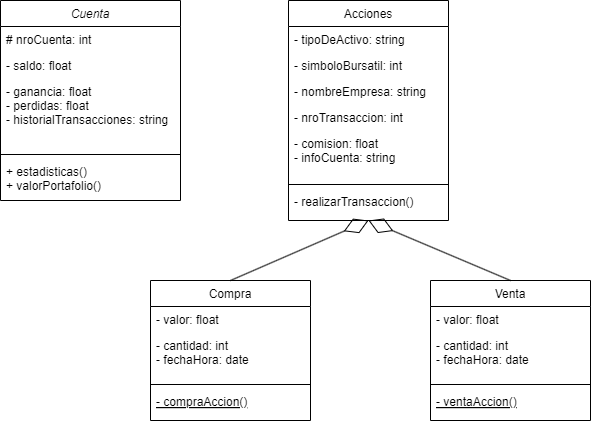

The diagram above was exported from draw.io. Its source (the exported page's mxGraphModel, read from the mxfile embedded in the PNG):
<mxGraphModel dx="1235" dy="614" grid="1" gridSize="10" guides="1" tooltips="1" connect="1" arrows="1" fold="1" page="1" pageScale="1" pageWidth="827" pageHeight="1169" math="0" shadow="0">
  <root>
    <mxCell id="WIyWlLk6GJQsqaUBKTNV-0" />
    <mxCell id="WIyWlLk6GJQsqaUBKTNV-1" parent="WIyWlLk6GJQsqaUBKTNV-0" />
    <mxCell id="zkfFHV4jXpPFQw0GAbJ--0" value="Cuenta" style="swimlane;fontStyle=2;align=center;verticalAlign=top;childLayout=stackLayout;horizontal=1;startSize=26;horizontalStack=0;resizeParent=1;resizeLast=0;collapsible=1;marginBottom=0;rounded=0;shadow=0;strokeWidth=1;" parent="WIyWlLk6GJQsqaUBKTNV-1" vertex="1">
      <mxGeometry x="220" y="120" width="180" height="200" as="geometry">
        <mxRectangle x="230" y="140" width="160" height="26" as="alternateBounds" />
      </mxGeometry>
    </mxCell>
    <mxCell id="zkfFHV4jXpPFQw0GAbJ--1" value="# nroCuenta: int" style="text;align=left;verticalAlign=top;spacingLeft=4;spacingRight=4;overflow=hidden;rotatable=0;points=[[0,0.5],[1,0.5]];portConstraint=eastwest;" parent="zkfFHV4jXpPFQw0GAbJ--0" vertex="1">
      <mxGeometry y="26" width="180" height="26" as="geometry" />
    </mxCell>
    <mxCell id="zkfFHV4jXpPFQw0GAbJ--2" value="- saldo: float" style="text;align=left;verticalAlign=top;spacingLeft=4;spacingRight=4;overflow=hidden;rotatable=0;points=[[0,0.5],[1,0.5]];portConstraint=eastwest;rounded=0;shadow=0;html=0;" parent="zkfFHV4jXpPFQw0GAbJ--0" vertex="1">
      <mxGeometry y="52" width="180" height="26" as="geometry" />
    </mxCell>
    <mxCell id="zkfFHV4jXpPFQw0GAbJ--3" value="- ganancia: float&#10;- perdidas: float&#10;- historialTransacciones: string" style="text;align=left;verticalAlign=top;spacingLeft=4;spacingRight=4;overflow=hidden;rotatable=0;points=[[0,0.5],[1,0.5]];portConstraint=eastwest;rounded=0;shadow=0;html=0;" parent="zkfFHV4jXpPFQw0GAbJ--0" vertex="1">
      <mxGeometry y="78" width="180" height="72" as="geometry" />
    </mxCell>
    <mxCell id="zkfFHV4jXpPFQw0GAbJ--4" value="" style="line;html=1;strokeWidth=1;align=left;verticalAlign=middle;spacingTop=-1;spacingLeft=3;spacingRight=3;rotatable=0;labelPosition=right;points=[];portConstraint=eastwest;" parent="zkfFHV4jXpPFQw0GAbJ--0" vertex="1">
      <mxGeometry y="150" width="180" height="8" as="geometry" />
    </mxCell>
    <mxCell id="zkfFHV4jXpPFQw0GAbJ--5" value="+ estadisticas()&#10;+ valorPortafolio()" style="text;align=left;verticalAlign=top;spacingLeft=4;spacingRight=4;overflow=hidden;rotatable=0;points=[[0,0.5],[1,0.5]];portConstraint=eastwest;" parent="zkfFHV4jXpPFQw0GAbJ--0" vertex="1">
      <mxGeometry y="158" width="180" height="42" as="geometry" />
    </mxCell>
    <mxCell id="zkfFHV4jXpPFQw0GAbJ--6" value="Compra" style="swimlane;fontStyle=0;align=center;verticalAlign=top;childLayout=stackLayout;horizontal=1;startSize=26;horizontalStack=0;resizeParent=1;resizeLast=0;collapsible=1;marginBottom=0;rounded=0;shadow=0;strokeWidth=1;" parent="WIyWlLk6GJQsqaUBKTNV-1" vertex="1">
      <mxGeometry x="370" y="400" width="160" height="140" as="geometry">
        <mxRectangle x="130" y="380" width="160" height="26" as="alternateBounds" />
      </mxGeometry>
    </mxCell>
    <mxCell id="zkfFHV4jXpPFQw0GAbJ--7" value="- valor: float" style="text;align=left;verticalAlign=top;spacingLeft=4;spacingRight=4;overflow=hidden;rotatable=0;points=[[0,0.5],[1,0.5]];portConstraint=eastwest;" parent="zkfFHV4jXpPFQw0GAbJ--6" vertex="1">
      <mxGeometry y="26" width="160" height="26" as="geometry" />
    </mxCell>
    <mxCell id="zkfFHV4jXpPFQw0GAbJ--8" value="- cantidad: int&#10;- fechaHora: date" style="text;align=left;verticalAlign=top;spacingLeft=4;spacingRight=4;overflow=hidden;rotatable=0;points=[[0,0.5],[1,0.5]];portConstraint=eastwest;rounded=0;shadow=0;html=0;" parent="zkfFHV4jXpPFQw0GAbJ--6" vertex="1">
      <mxGeometry y="52" width="160" height="48" as="geometry" />
    </mxCell>
    <mxCell id="zkfFHV4jXpPFQw0GAbJ--9" value="" style="line;html=1;strokeWidth=1;align=left;verticalAlign=middle;spacingTop=-1;spacingLeft=3;spacingRight=3;rotatable=0;labelPosition=right;points=[];portConstraint=eastwest;" parent="zkfFHV4jXpPFQw0GAbJ--6" vertex="1">
      <mxGeometry y="100" width="160" height="8" as="geometry" />
    </mxCell>
    <mxCell id="zkfFHV4jXpPFQw0GAbJ--10" value="- compraAccion()" style="text;align=left;verticalAlign=top;spacingLeft=4;spacingRight=4;overflow=hidden;rotatable=0;points=[[0,0.5],[1,0.5]];portConstraint=eastwest;fontStyle=4" parent="zkfFHV4jXpPFQw0GAbJ--6" vertex="1">
      <mxGeometry y="108" width="160" height="26" as="geometry" />
    </mxCell>
    <mxCell id="zkfFHV4jXpPFQw0GAbJ--17" value="Acciones" style="swimlane;fontStyle=0;align=center;verticalAlign=top;childLayout=stackLayout;horizontal=1;startSize=26;horizontalStack=0;resizeParent=1;resizeLast=0;collapsible=1;marginBottom=0;rounded=0;shadow=0;strokeWidth=1;" parent="WIyWlLk6GJQsqaUBKTNV-1" vertex="1">
      <mxGeometry x="508" y="120" width="160" height="220" as="geometry">
        <mxRectangle x="550" y="140" width="160" height="26" as="alternateBounds" />
      </mxGeometry>
    </mxCell>
    <mxCell id="zkfFHV4jXpPFQw0GAbJ--18" value="- tipoDeActivo: string" style="text;align=left;verticalAlign=top;spacingLeft=4;spacingRight=4;overflow=hidden;rotatable=0;points=[[0,0.5],[1,0.5]];portConstraint=eastwest;" parent="zkfFHV4jXpPFQw0GAbJ--17" vertex="1">
      <mxGeometry y="26" width="160" height="26" as="geometry" />
    </mxCell>
    <mxCell id="zkfFHV4jXpPFQw0GAbJ--19" value="- simboloBursatil: int" style="text;align=left;verticalAlign=top;spacingLeft=4;spacingRight=4;overflow=hidden;rotatable=0;points=[[0,0.5],[1,0.5]];portConstraint=eastwest;rounded=0;shadow=0;html=0;" parent="zkfFHV4jXpPFQw0GAbJ--17" vertex="1">
      <mxGeometry y="52" width="160" height="26" as="geometry" />
    </mxCell>
    <mxCell id="zkfFHV4jXpPFQw0GAbJ--20" value="- nombreEmpresa: string" style="text;align=left;verticalAlign=top;spacingLeft=4;spacingRight=4;overflow=hidden;rotatable=0;points=[[0,0.5],[1,0.5]];portConstraint=eastwest;rounded=0;shadow=0;html=0;" parent="zkfFHV4jXpPFQw0GAbJ--17" vertex="1">
      <mxGeometry y="78" width="160" height="26" as="geometry" />
    </mxCell>
    <mxCell id="zkfFHV4jXpPFQw0GAbJ--21" value="- nroTransaccion: int" style="text;align=left;verticalAlign=top;spacingLeft=4;spacingRight=4;overflow=hidden;rotatable=0;points=[[0,0.5],[1,0.5]];portConstraint=eastwest;rounded=0;shadow=0;html=0;" parent="zkfFHV4jXpPFQw0GAbJ--17" vertex="1">
      <mxGeometry y="104" width="160" height="26" as="geometry" />
    </mxCell>
    <mxCell id="zkfFHV4jXpPFQw0GAbJ--22" value="- comision: float&#10;- infoCuenta: string" style="text;align=left;verticalAlign=top;spacingLeft=4;spacingRight=4;overflow=hidden;rotatable=0;points=[[0,0.5],[1,0.5]];portConstraint=eastwest;rounded=0;shadow=0;html=0;" parent="zkfFHV4jXpPFQw0GAbJ--17" vertex="1">
      <mxGeometry y="130" width="160" height="50" as="geometry" />
    </mxCell>
    <mxCell id="zkfFHV4jXpPFQw0GAbJ--23" value="" style="line;html=1;strokeWidth=1;align=left;verticalAlign=middle;spacingTop=-1;spacingLeft=3;spacingRight=3;rotatable=0;labelPosition=right;points=[];portConstraint=eastwest;" parent="zkfFHV4jXpPFQw0GAbJ--17" vertex="1">
      <mxGeometry y="180" width="160" height="8" as="geometry" />
    </mxCell>
    <mxCell id="zkfFHV4jXpPFQw0GAbJ--24" value="- realizarTransaccion()" style="text;align=left;verticalAlign=top;spacingLeft=4;spacingRight=4;overflow=hidden;rotatable=0;points=[[0,0.5],[1,0.5]];portConstraint=eastwest;" parent="zkfFHV4jXpPFQw0GAbJ--17" vertex="1">
      <mxGeometry y="188" width="160" height="26" as="geometry" />
    </mxCell>
    <mxCell id="y9m-Ehq4bFRkPFQT64Ei-3" value="Venta" style="swimlane;fontStyle=0;align=center;verticalAlign=top;childLayout=stackLayout;horizontal=1;startSize=26;horizontalStack=0;resizeParent=1;resizeLast=0;collapsible=1;marginBottom=0;rounded=0;shadow=0;strokeWidth=1;" vertex="1" parent="WIyWlLk6GJQsqaUBKTNV-1">
      <mxGeometry x="650" y="400" width="160" height="140" as="geometry">
        <mxRectangle x="130" y="380" width="160" height="26" as="alternateBounds" />
      </mxGeometry>
    </mxCell>
    <mxCell id="y9m-Ehq4bFRkPFQT64Ei-4" value="- valor: float" style="text;align=left;verticalAlign=top;spacingLeft=4;spacingRight=4;overflow=hidden;rotatable=0;points=[[0,0.5],[1,0.5]];portConstraint=eastwest;" vertex="1" parent="y9m-Ehq4bFRkPFQT64Ei-3">
      <mxGeometry y="26" width="160" height="26" as="geometry" />
    </mxCell>
    <mxCell id="y9m-Ehq4bFRkPFQT64Ei-5" value="- cantidad: int&#10;- fechaHora: date" style="text;align=left;verticalAlign=top;spacingLeft=4;spacingRight=4;overflow=hidden;rotatable=0;points=[[0,0.5],[1,0.5]];portConstraint=eastwest;rounded=0;shadow=0;html=0;" vertex="1" parent="y9m-Ehq4bFRkPFQT64Ei-3">
      <mxGeometry y="52" width="160" height="48" as="geometry" />
    </mxCell>
    <mxCell id="y9m-Ehq4bFRkPFQT64Ei-6" value="" style="line;html=1;strokeWidth=1;align=left;verticalAlign=middle;spacingTop=-1;spacingLeft=3;spacingRight=3;rotatable=0;labelPosition=right;points=[];portConstraint=eastwest;" vertex="1" parent="y9m-Ehq4bFRkPFQT64Ei-3">
      <mxGeometry y="100" width="160" height="8" as="geometry" />
    </mxCell>
    <mxCell id="y9m-Ehq4bFRkPFQT64Ei-7" value="- ventaAccion()" style="text;align=left;verticalAlign=top;spacingLeft=4;spacingRight=4;overflow=hidden;rotatable=0;points=[[0,0.5],[1,0.5]];portConstraint=eastwest;fontStyle=4" vertex="1" parent="y9m-Ehq4bFRkPFQT64Ei-3">
      <mxGeometry y="108" width="160" height="26" as="geometry" />
    </mxCell>
    <mxCell id="y9m-Ehq4bFRkPFQT64Ei-9" value="" style="endArrow=diamondThin;endFill=0;endSize=24;html=1;rounded=0;entryX=0.5;entryY=1;entryDx=0;entryDy=0;exitX=0.5;exitY=0;exitDx=0;exitDy=0;" edge="1" parent="WIyWlLk6GJQsqaUBKTNV-1" source="zkfFHV4jXpPFQw0GAbJ--6" target="zkfFHV4jXpPFQw0GAbJ--17">
      <mxGeometry width="160" relative="1" as="geometry">
        <mxPoint x="580" y="460" as="sourcePoint" />
        <mxPoint x="740" y="460" as="targetPoint" />
      </mxGeometry>
    </mxCell>
    <mxCell id="y9m-Ehq4bFRkPFQT64Ei-10" value="" style="endArrow=diamondThin;endFill=0;endSize=24;html=1;rounded=0;entryX=0.5;entryY=1;entryDx=0;entryDy=0;exitX=0.5;exitY=0;exitDx=0;exitDy=0;" edge="1" parent="WIyWlLk6GJQsqaUBKTNV-1" source="y9m-Ehq4bFRkPFQT64Ei-3" target="zkfFHV4jXpPFQw0GAbJ--17">
      <mxGeometry width="160" relative="1" as="geometry">
        <mxPoint x="470" y="400" as="sourcePoint" />
        <mxPoint x="608" y="340" as="targetPoint" />
      </mxGeometry>
    </mxCell>
  </root>
</mxGraphModel>